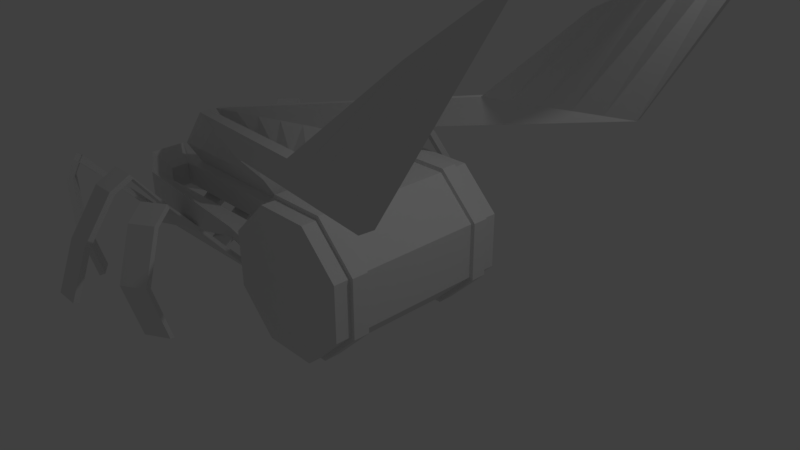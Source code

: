 # Source: insektobot.blend  (saved by Blender 2.79.0; exported with 4.5.12 LTS)
import bpy
from mathutils import Matrix  # noqa: F401  (used for matrix-valued properties, if any)

bpy.ops.wm.read_factory_settings(use_empty=True)
scene = bpy.context.scene
scene.name = 'Scene'

# ---- collections
col_collection_1 = bpy.data.collections.new('Collection 1'); scene.collection.children.link(col_collection_1)

# ---- world
world_world = bpy.data.worlds.new('World'); scene.world = world_world
world_world.color = (0.05088, 0.05088, 0.05088)
world_world.use_sun_shadow = False
world_world.sun_shadow_jitter_overblur = 0.0
world_world.cycles.sampling_method = 'MANUAL'

# ---- cameras
cam_camera = bpy.data.cameras.new('Camera')
cam_camera.clip_end = 100.0
cam_camera.lens = 35.0
cam_camera.sensor_width = 32.0
cam_camera.sensor_height = 18.0
cam_camera.ortho_scale = 7.314
cam_camera.dof.focus_distance = 0.0
cam_camera.dof.aperture_fstop = 128.0

# ---- lights
light_lamp = bpy.data.lights.new('Lamp', 'POINT')
light_lamp.transmission_factor = 0.0
light_lamp.cutoff_distance = 30.0
light_lamp.energy = 100.0
light_lamp.shadow_buffer_clip_start = 1.001
light_lamp.shadow_soft_size = 0.1
light_lamp.shadow_maximum_resolution = 0.006
light_lamp.use_absolute_resolution = True

# ---- meshes
me_cylinder = bpy.data.meshes.new('Cylinder')
me_cylinder.from_pydata([(-0.3768, 0.9933, 1.332), (0.3926, 0.9964, 1.335), (0.9361, 0.4576, 1.335), (0.9395, -0.3078, 1.335), (0.4006, -0.8514, 1.335), (-0.3647, -0.8547, 1.335), (-0.9083, -0.3159, 1.335), (-0.9332, 0.4499, 1.331), (-0.3728, 0.993, 0.6681), (0.3926, 0.9964, 0.6681), (0.9361, 0.4576, 0.6681), (0.9395, -0.3078, 0.6681), (0.4006, -0.8514, 0.6681), (-0.3647, -0.8547, 0.6681), (-0.9083, -0.3159, 0.6681), (-0.9116, 0.4495, 0.6681), (-0.3728, 0.993, 0.8903), (-0.3728, 0.993, 1.113), (0.3926, 0.9964, 1.113), (0.3926, 0.9964, 0.8903), (0.9361, 0.4576, 1.113), (0.9361, 0.4576, 0.8903), (0.9395, -0.3078, 1.113), (0.9395, -0.3078, 0.8903), (0.4006, -0.8514, 1.113), (0.4006, -0.8514, 0.8903), (-0.3647, -0.8547, 1.113), (-0.3647, -0.8547, 0.8903), (-0.9083, -0.3159, 1.113), (-0.9083, -0.3159, 0.8903), (-0.9116, 0.4495, 1.113), (-0.9116, 0.4495, 0.8903), (-0.3969, 1.051, 0.8903), (-0.3969, 1.051, 1.113), (0.4162, 1.054, 1.113), (0.4162, 1.054, 0.8903), (0.9937, 0.4817, 1.113), (0.9937, 0.4817, 0.8903), (0.9972, -0.3314, 1.113), (0.9972, -0.3314, 0.8903), (0.4248, -0.9089, 1.113), (0.4248, -0.9089, 0.8903), (-0.3883, -0.9125, 1.113), (-0.3883, -0.9125, 0.8903), (-0.9658, -0.34, 1.113), (-0.9658, -0.34, 0.8903), (-0.9694, 0.4731, 1.113), (-0.9694, 0.4731, 0.8903), (-0.9083, -0.3159, 0.6681), (-0.9116, 0.4495, 0.6681), (-0.3728, 0.993, 0.334), (0.3926, 0.9964, 0.334), (0.9361, 0.4576, 0.334), (0.9395, -0.3078, 0.334), (0.4006, -0.8514, 0.334), (-0.3647, -0.8547, 0.334), (-0.9083, -0.3159, 0.334), (-0.9116, 0.4495, 0.334), (-0.9083, -0.3159, 0.334), (-0.9116, 0.4495, 0.334), (-1.479, -0.3206, 0.334), (-1.483, 0.4448, 0.334), (-1.479, -0.1095, 0.334), (-1.604, 0.2933, 0.232), (-3.672, -0.1137, 0.334), (-3.554, 0.2898, 0.2321), (-3.672, -0.1137, 0.334), (-3.676, 0.2242, 0.334), (-3.789, -0.1153, 0.3398), (-4.1, -0.3318, 0.2172), (-3.791, 0.2225, 0.3429), (-4.101, 0.4336, 0.2204), (-3.783, -0.118, 0.6242), (-4.091, -0.3344, 0.7522), (-3.781, 0.2198, 0.6273), (-4.09, 0.4309, 0.7553), (-3.366, -0.1201, 0.8456), (-3.327, -0.3365, 1.177), (-3.363, 0.2177, 0.8452), (-3.325, 0.4605, 1.181), (-1.735, 0.005804, 0.6559), (-1.697, -0.03517, 0.9877), (-1.732, 0.06977, 0.6555), (-1.694, 0.1097, 0.9873), (-1.2, -0.01184, 0.7484), (-1.136, -0.05282, 1.076), (-1.197, 0.05212, 0.7478), (-1.133, 0.09208, 1.076), (-1.483, 0.2284, 0.334), (-3.676, 0.2242, 0.334), (-1.604, 0.3791, 0.1021), (-1.605, 0.6761, 0.2993), (-3.554, 0.3704, 0.1019), (-3.555, 0.6681, 0.3029), (-1.605, 0.6543, 0.4535), (-3.555, 0.6511, 0.4551), (-1.631, 1.092, 0.6647), (-3.483, 1.084, 0.05101), (-1.68, 1.071, 0.811), (-3.531, 1.067, 0.1954), (2.405, 1.926, 2.023), (0.5533, 1.918, 1.409), (2.356, 1.904, 2.169), (0.5051, 1.901, 1.553), (-1.635, -0.194, 0.2028), (-1.635, -0.2371, 0.1313), (-3.516, -0.1973, 0.2026), (-3.516, -0.2455, 0.1314), (-1.479, -0.1095, 0.334), (-3.672, -0.1137, 0.334), (-1.635, -0.194, 0.2028), (-1.635, -0.2371, 0.1313), (-3.516, -0.1973, 0.2026), (-3.516, -0.2455, 0.1314), (-1.918, -0.1103, 0.334), (-2.356, -0.1112, 0.334), (-2.795, -0.112, 0.334), (-3.234, -0.1129, 0.334), (-1.921, 0.2275, 0.334), (-2.36, 0.2267, 0.334), (-2.798, 0.2258, 0.334), (-3.237, 0.225, 0.334), (-1.994, 0.3774, 0.102), (-2.384, 0.3756, 0.102), (-2.774, 0.3739, 0.102), (-3.164, 0.3721, 0.1019), (-1.994, 0.2926, 0.232), (-2.384, 0.2919, 0.232), (-2.774, 0.2912, 0.2321), (-3.164, 0.2905, 0.2321), (-1.995, 0.6745, 0.3), (-2.385, 0.6729, 0.3008), (-2.775, 0.6713, 0.3015), (-3.165, 0.6697, 0.3022), (-1.995, 0.6536, 0.4538), (-2.385, 0.653, 0.4541), (-2.775, 0.6524, 0.4545), (-3.165, 0.6517, 0.4548), (-2.002, 1.091, 0.542), (-2.372, 1.089, 0.4192), (-2.742, 1.088, 0.2965), (-3.113, 1.086, 0.1738), (-2.05, 1.07, 0.6879), (-2.42, 1.069, 0.5647), (-2.791, 1.069, 0.4416), (-3.161, 1.068, 0.3185), (2.035, 1.924, 1.9), (1.664, 1.922, 1.777), (1.294, 1.921, 1.655), (0.9236, 1.919, 1.532), (1.986, 1.903, 2.046), (1.616, 1.903, 1.923), (1.246, 1.902, 1.8), (0.8753, 1.901, 1.677), (-1.918, -0.1103, 0.334), (-2.356, -0.1112, 0.334), (-2.795, -0.112, 0.334), (-3.234, -0.1129, 0.334), (-2.011, -0.1946, 0.2027), (-2.388, -0.1953, 0.2027), (-2.764, -0.196, 0.2027), (-3.14, -0.1967, 0.2026), (-3.14, -0.2438, 0.1314), (-2.764, -0.2421, 0.1314), (-2.388, -0.2404, 0.1313), (-2.011, -0.2387, 0.1313), (-2.011, -0.1946, 0.2027), (-2.388, -0.1953, 0.2027), (-2.764, -0.196, 0.2027), (-3.14, -0.1967, 0.2026), (-3.14, -0.2438, 0.1314), (-2.764, -0.2421, 0.1314), (-2.388, -0.2404, 0.1313), (-2.011, -0.2387, 0.1313), (-1.633, -0.5832, 0.6889), (-1.633, -0.6529, 0.7349), (-3.137, -0.5832, 0.6916), (-3.514, -0.5832, 0.6923), (-3.514, -0.6524, 0.7433), (-2.009, -0.6528, 0.7366), (-2.009, -0.5832, 0.6896), (-2.385, -0.5832, 0.6903), (-2.761, -0.5832, 0.691), (-3.137, -0.6525, 0.7417), (-2.761, -0.6526, 0.74), (-2.385, -0.6527, 0.7383), (-1.273, 0.9313, 2.06), (-1.292, 0.8575, 2.025), (-4.034, 0.6661, 1.995), (-4.353, 0.6274, 1.799), (-4.309, 0.5897, 1.735), (-1.631, 0.8335, 2.187), (-1.61, 0.9077, 2.225), (-2.381, 0.9421, 1.961), (-2.757, 0.9415, 1.962), (-3.99, 0.6294, 1.931), (-2.757, 0.866, 1.923), (-2.381, 0.8675, 1.922), (-1.132, 0.776, 2.326), (-1.16, 0.7287, 2.263), (-3.95, -0.3819, 2.067), (-4.268, -0.421, 1.87), (-4.309, -0.4437, 1.942), (-1.497, 0.7041, 2.427), (-1.47, 0.7523, 2.49), (-2.38, 0.7813, 2.259), (-2.756, 0.7806, 2.259), (-3.991, -0.4053, 2.138), (-2.756, 0.7314, 2.189), (-2.38, 0.7331, 2.189), (-0.936, 0.1336, 2.632), (-0.9687, 0.1048, 2.56), (-4.033, 0.3614, 2.055), (-4.352, 0.322, 1.858), (-4.396, 0.3204, 1.932), (-1.306, 0.08022, 2.725), (-1.274, 0.11, 2.796), (-2.378, 0.1513, 2.7), (-2.754, 0.1506, 2.7), (-4.078, 0.359, 2.128), (-2.754, 0.12, 2.621), (-2.378, 0.1217, 2.621), (-0.9877, -0.6853, 2.393), (-1.02, -0.7141, 2.322), (-3.99, 0.6294, 1.931), (-4.309, 0.5897, 1.735), (-4.353, 0.6274, 1.799), (-1.358, -0.7387, 2.486), (-1.325, -0.7089, 2.557), (-2.376, -0.5539, 2.974), (-2.752, -0.5546, 2.974), (-4.034, 0.6661, 1.995), (-2.752, -0.5852, 2.894), (-2.376, -0.5835, 2.895), (0.9236, 1.919, 1.532), (0.5533, 1.918, 1.409), (2.356, 1.904, 2.169), (2.405, 1.926, 2.023), (0.5051, 1.901, 1.553), (0.8753, 1.901, 1.677), (2.035, 1.924, 1.9), (1.664, 1.922, 1.777), (1.294, 1.921, 1.655), (1.986, 1.903, 2.046), (1.616, 1.903, 1.923), (1.246, 1.902, 1.8), (2.467, 3.48, 1.399), (2.148, 3.29, 1.279), (3.712, 4.196, 2.027), (3.742, 4.239, 1.88), (2.116, 3.251, 1.423), (2.435, 3.44, 1.544), (3.423, 4.049, 1.76), (3.105, 3.859, 1.64), (2.786, 3.67, 1.519), (3.393, 4.007, 1.906), (3.074, 3.818, 1.785), (2.754, 3.629, 1.665), (-3.814, -1.126, 1.994), (-4.133, -1.165, 1.798), (-4.091, -1.142, 1.726), (-3.773, -1.103, 1.923), (-0.3768, 0.9933, -1.332), (0.3926, 0.9964, -1.335), (0.9361, 0.4576, -1.335), (0.9395, -0.3078, -1.335), (0.4006, -0.8514, -1.335), (-0.3647, -0.8547, -1.335), (-0.9083, -0.3159, -1.335), (-0.9332, 0.4499, -1.331), (-0.3728, 0.993, -0.6681), (0.3926, 0.9964, -0.6681), (0.9361, 0.4576, -0.6681), (0.9395, -0.3078, -0.6681), (0.4006, -0.8514, -0.6681), (-0.3647, -0.8547, -0.6681), (-0.9083, -0.3159, -0.6681), (-0.9116, 0.4495, -0.6681), (-0.3728, 0.993, -0.8903), (-0.3728, 0.993, -1.113), (0.3926, 0.9964, -1.113), (0.3926, 0.9964, -0.8903), (0.9361, 0.4576, -1.113), (0.9361, 0.4576, -0.8903), (0.9395, -0.3078, -1.113), (0.9395, -0.3078, -0.8903), (0.4006, -0.8514, -1.113), (0.4006, -0.8514, -0.8903), (-0.3647, -0.8547, -1.113), (-0.3647, -0.8547, -0.8903), (-0.9083, -0.3159, -1.113), (-0.9083, -0.3159, -0.8903), (-0.9116, 0.4495, -1.113), (-0.9116, 0.4495, -0.8903), (-0.3969, 1.051, -0.8903), (-0.3969, 1.051, -1.113), (0.4162, 1.054, -1.113), (0.4162, 1.054, -0.8903), (0.9937, 0.4817, -1.113), (0.9937, 0.4817, -0.8903), (0.9972, -0.3314, -1.113), (0.9972, -0.3314, -0.8903), (0.4248, -0.9089, -1.113), (0.4248, -0.9089, -0.8903), (-0.3883, -0.9125, -1.113), (-0.3883, -0.9125, -0.8903), (-0.9658, -0.34, -1.113), (-0.9658, -0.34, -0.8903), (-0.9694, 0.4731, -1.113), (-0.9694, 0.4731, -0.8903), (-0.3728, 0.993, 0.0), (0.3926, 0.9964, 0.0), (0.9361, 0.4576, 0.0), (0.9395, -0.3078, 0.0), (0.4006, -0.8514, 0.0), (-0.3647, -0.8547, 0.0), (-0.9083, -0.3159, 0.0), (-0.9116, 0.4495, 0.0), (-0.9083, -0.3159, -0.6681), (-0.9116, 0.4495, -0.6681), (-0.9083, -0.3159, 0.0), (-0.9116, 0.4495, 0.0), (-0.3728, 0.993, -0.334), (0.3926, 0.9964, -0.334), (0.9361, 0.4576, -0.334), (0.9395, -0.3078, -0.334), (0.4006, -0.8514, -0.334), (-0.3647, -0.8547, -0.334), (-0.9083, -0.3159, -0.334), (-0.9116, 0.4495, -0.334), (-0.9083, -0.3159, -0.334), (-0.9116, 0.4495, -0.334), (-1.479, -0.3206, -0.334), (-1.479, -0.3206, 0.0), (-1.483, 0.4448, -0.334), (-1.483, 0.4448, 0.0), (-1.479, -0.1095, -0.334), (-1.479, -0.3206, 0.0), (-1.604, 0.2933, -0.232), (-1.483, 0.4448, 0.0), (-3.672, -0.1137, -0.334), (-3.672, -0.3301, 0.0), (-3.554, 0.2898, -0.2321), (-3.676, 0.4352, 0.0), (-3.672, -0.1137, -0.334), (-3.672, -0.3301, 0.0), (-3.676, 0.2242, -0.334), (-3.676, 0.4352, 0.0), (-3.789, -0.1153, -0.3398), (-4.1, -0.3318, -0.2172), (-3.791, 0.2225, -0.3429), (-4.101, 0.4336, -0.2204), (-3.783, -0.118, -0.6242), (-4.091, -0.3344, -0.7522), (-3.781, 0.2198, -0.6273), (-4.09, 0.4309, -0.7553), (-3.366, -0.1201, -0.8456), (-3.327, -0.3365, -1.177), (-3.363, 0.2177, -0.8452), (-3.325, 0.4605, -1.181), (-1.735, 0.005804, -0.6559), (-1.697, -0.03517, -0.9877), (-1.732, 0.06977, -0.6555), (-1.694, 0.1097, -0.9873), (-1.2, -0.01184, -0.7484), (-1.136, -0.05282, -1.076), (-1.197, 0.05212, -0.7478), (-1.133, 0.09208, -1.076), (-1.483, 0.2284, -0.334), (-3.676, 0.2242, -0.334), (-1.604, 0.3791, -0.1021), (-1.605, 0.6761, -0.2993), (-3.554, 0.3704, -0.1019), (-3.555, 0.6681, -0.3029), (-1.605, 0.6543, -0.4535), (-3.555, 0.6511, -0.4551), (-1.631, 1.092, -0.6647), (-3.483, 1.084, -0.05101), (-1.68, 1.071, -0.811), (-3.531, 1.067, -0.1954), (2.405, 1.926, -2.023), (0.5533, 1.918, -1.409), (2.356, 1.904, -2.169), (0.5051, 1.901, -1.553), (-1.635, -0.194, -0.2028), (-1.635, -0.2371, -0.1313), (-3.516, -0.1973, -0.2026), (-3.516, -0.2455, -0.1314), (-1.479, -0.1095, -0.334), (-1.479, -0.3206, 0.0), (-3.672, -0.1137, -0.334), (-3.672, -0.3301, 0.0), (-1.635, -0.194, -0.2028), (-1.635, -0.2371, -0.1313), (-3.516, -0.1973, -0.2026), (-3.516, -0.2455, -0.1314), (-1.918, -0.1103, -0.334), (-2.356, -0.1112, -0.334), (-2.795, -0.112, -0.334), (-3.234, -0.1129, -0.334), (-3.234, -0.3282, 0.0), (-2.795, -0.3263, 0.0), (-2.356, -0.3244, 0.0), (-1.918, -0.3225, 0.0), (-1.921, 0.2275, -0.334), (-2.36, 0.2267, -0.334), (-2.798, 0.2258, -0.334), (-3.237, 0.225, -0.334), (-1.994, 0.3774, -0.102), (-2.384, 0.3756, -0.102), (-2.774, 0.3739, -0.102), (-3.164, 0.3721, -0.1019), (-1.994, 0.2926, -0.232), (-2.384, 0.2919, -0.232), (-2.774, 0.2912, -0.2321), (-3.164, 0.2905, -0.2321), (-1.921, 0.4429, 0.0), (-2.36, 0.441, 0.0), (-2.798, 0.4391, 0.0), (-3.237, 0.4371, 0.0), (-1.995, 0.6745, -0.3), (-2.385, 0.6729, -0.3008), (-2.775, 0.6713, -0.3015), (-3.165, 0.6697, -0.3022), (-1.995, 0.6536, -0.4538), (-2.385, 0.653, -0.4541), (-2.775, 0.6524, -0.4545), (-3.165, 0.6517, -0.4548), (-2.002, 1.091, -0.542), (-2.372, 1.089, -0.4192), (-2.742, 1.088, -0.2965), (-3.113, 1.086, -0.1738), (-2.05, 1.07, -0.6879), (-2.42, 1.069, -0.5647), (-2.791, 1.069, -0.4416), (-3.161, 1.068, -0.3185), (2.035, 1.924, -1.9), (1.664, 1.922, -1.777), (1.294, 1.921, -1.655), (0.9236, 1.919, -1.532), (1.986, 1.903, -2.046), (1.616, 1.903, -1.923), (1.246, 1.902, -1.8), (0.8753, 1.901, -1.677), (-1.918, -0.1103, -0.334), (-2.356, -0.1112, -0.334), (-2.795, -0.112, -0.334), (-3.234, -0.1129, -0.334), (-3.234, -0.3282, 0.0), (-2.795, -0.3263, 0.0), (-2.356, -0.3244, 0.0), (-1.918, -0.3225, 0.0), (-2.011, -0.1946, -0.2027), (-2.388, -0.1953, -0.2027), (-2.764, -0.196, -0.2027), (-3.14, -0.1967, -0.2026), (-3.14, -0.2438, -0.1314), (-2.764, -0.2421, -0.1314), (-2.388, -0.2404, -0.1313), (-2.011, -0.2387, -0.1313), (-2.011, -0.1946, -0.2027), (-2.388, -0.1953, -0.2027), (-2.764, -0.196, -0.2027), (-3.14, -0.1967, -0.2026), (-3.14, -0.2438, -0.1314), (-2.764, -0.2421, -0.1314), (-2.388, -0.2404, -0.1313), (-2.011, -0.2387, -0.1313), (-1.633, -0.5832, -0.6889), (-1.633, -0.6529, -0.7349), (-3.137, -0.5832, -0.6916), (-3.514, -0.5832, -0.6923), (-3.514, -0.6524, -0.7433), (-2.009, -0.6528, -0.7366), (-2.009, -0.5832, -0.6896), (-2.385, -0.5832, -0.6903), (-2.761, -0.5832, -0.691), (-3.137, -0.6525, -0.7417), (-2.761, -0.6526, -0.74), (-2.385, -0.6527, -0.7383), (-1.273, 0.9313, -2.06), (-1.292, 0.8575, -2.025), (-4.034, 0.6661, -1.995), (-4.353, 0.6274, -1.799), (-4.309, 0.5897, -1.735), (-1.631, 0.8335, -2.187), (-1.61, 0.9077, -2.225), (-2.381, 0.9421, -1.961), (-2.757, 0.9415, -1.962), (-3.99, 0.6294, -1.931), (-2.757, 0.866, -1.923), (-2.381, 0.8675, -1.922), (-1.132, 0.776, -2.326), (-1.16, 0.7287, -2.263), (-3.95, -0.3819, -2.067), (-4.268, -0.421, -1.87), (-4.309, -0.4437, -1.942), (-1.497, 0.7041, -2.427), (-1.47, 0.7523, -2.49), (-2.38, 0.7813, -2.259), (-2.756, 0.7806, -2.259), (-3.991, -0.4053, -2.138), (-2.756, 0.7314, -2.189), (-2.38, 0.7331, -2.189), (-0.936, 0.1336, -2.632), (-0.9687, 0.1048, -2.56), (-4.033, 0.3614, -2.055), (-4.352, 0.322, -1.858), (-4.396, 0.3204, -1.932), (-1.306, 0.08022, -2.725), (-1.274, 0.11, -2.796), (-2.378, 0.1513, -2.7), (-2.754, 0.1506, -2.7), (-4.078, 0.359, -2.128), (-2.754, 0.12, -2.621), (-2.378, 0.1217, -2.621), (-0.9877, -0.6853, -2.393), (-1.02, -0.7141, -2.322), (-3.99, 0.6294, -1.931), (-4.309, 0.5897, -1.735), (-4.353, 0.6274, -1.799), (-1.358, -0.7387, -2.486), (-1.325, -0.7089, -2.557), (-2.376, -0.5539, -2.974), (-2.752, -0.5546, -2.974), (-4.034, 0.6661, -1.995), (-2.752, -0.5852, -2.894), (-2.376, -0.5835, -2.895), (0.9236, 1.919, -1.532), (0.5533, 1.918, -1.409), (2.356, 1.904, -2.169), (2.405, 1.926, -2.023), (0.5051, 1.901, -1.553), (0.8753, 1.901, -1.677), (2.035, 1.924, -1.9), (1.664, 1.922, -1.777), (1.294, 1.921, -1.655), (1.986, 1.903, -2.046), (1.616, 1.903, -1.923), (1.246, 1.902, -1.8), (2.467, 3.48, -1.399), (2.148, 3.29, -1.279), (3.712, 4.196, -2.027), (3.742, 4.239, -1.88), (2.116, 3.251, -1.423), (2.435, 3.44, -1.544), (3.423, 4.049, -1.76), (3.105, 3.859, -1.64), (2.786, 3.67, -1.519), (3.393, 4.007, -1.906), (3.074, 3.818, -1.785), (2.754, 3.629, -1.665), (-3.814, -1.126, -1.994), (-4.133, -1.165, -1.798), (-4.091, -1.142, -1.726), (-3.773, -1.103, -1.923)], [], [(17, 0, 1, 18), (18, 1, 2, 20), (20, 2, 3, 22), (22, 3, 4, 24), (24, 4, 5, 26), (26, 5, 6, 28), (1, 0, 7, 6, 5, 4, 3, 2), (28, 6, 7, 30), (30, 7, 0, 17), (57, 15, 8, 50), (56, 14, 48, 58), (55, 13, 14, 56), (54, 12, 13, 55), (53, 11, 12, 54), (52, 10, 11, 53), (51, 9, 10, 52), (50, 8, 9, 51), (15, 31, 16, 8), (31, 29, 45, 47), (14, 29, 31, 15), (22, 24, 40, 38), (13, 27, 29, 14), (30, 17, 33, 46), (12, 25, 27, 13), (25, 23, 39, 41), (11, 23, 25, 12), (17, 18, 34, 33), (10, 21, 23, 11), (16, 31, 47, 32), (9, 19, 21, 10), (24, 26, 42, 40), (8, 16, 19, 9), (19, 16, 32, 35), (47, 46, 33, 32), (45, 44, 46, 47), (43, 42, 44, 45), (41, 40, 42, 43), (39, 38, 40, 41), (37, 36, 38, 39), (35, 34, 36, 37), (32, 33, 34, 35), (23, 21, 37, 39), (28, 30, 46, 44), (20, 22, 38, 36), (29, 27, 43, 45), (21, 19, 35, 37), (26, 28, 44, 42), (18, 20, 36, 34), (27, 25, 41, 43), (58, 48, 49, 59), (14, 15, 49, 48), (57, 317, 321, 59), (15, 57, 59, 49), (58, 59, 61, 60), (310, 50, 51, 311), (311, 51, 52, 312), (312, 52, 53, 313), (313, 53, 54, 314), (314, 54, 55, 315), (315, 55, 56, 316), (316, 56, 58, 320), (317, 57, 50, 310), (333, 60, 62, 337), (320, 58, 60, 333), (59, 321, 335, 61), (117, 64, 109, 157), (60, 61, 88, 62), (61, 335, 339, 88), (64, 89, 67, 66), (117, 121, 89, 64), (126, 63, 94, 134), (66, 67, 70, 68), (89, 343, 347, 67), (341, 64, 66, 345), (69, 68, 72, 73), (67, 347, 71, 70), (347, 345, 69, 71), (345, 66, 68, 69), (72, 74, 78, 76), (68, 70, 74, 72), (70, 71, 75, 74), (71, 69, 73, 75), (79, 77, 81, 83), (74, 75, 79, 78), (75, 73, 77, 79), (73, 72, 76, 77), (80, 82, 86, 84), (77, 76, 80, 81), (76, 78, 82, 80), (78, 79, 83, 82), (85, 84, 86, 87), (82, 83, 87, 86), (83, 81, 85, 87), (81, 80, 84, 85), (90, 63, 88, 339), (65, 92, 343, 89), (129, 65, 89, 121), (122, 90, 339, 416), (93, 95, 99, 97), (63, 90, 91, 94), (125, 92, 93, 133), (92, 65, 95, 93), (142, 98, 102, 150), (133, 93, 97, 141), (134, 94, 98, 142), (94, 91, 96, 98), (151, 150, 243, 244), (98, 96, 100, 102), (97, 99, 103, 101), (141, 97, 101, 149), (165, 105, 111, 173), (337, 62, 108, 389), (64, 341, 391, 109), (104, 105, 389, 108), (158, 104, 108, 154), (107, 106, 109, 391), (162, 107, 391, 448), (113, 170, 183, 178), (161, 106, 112, 169), (106, 107, 113, 112), (105, 104, 110, 111), (104, 158, 166, 110), (158, 159, 167, 166), (159, 160, 168, 167), (160, 161, 169, 168), (169, 112, 177, 176), (173, 166, 167, 172), (168, 171, 184, 182), (171, 168, 169, 170), (105, 165, 451, 389), (165, 164, 450, 451), (164, 163, 449, 450), (163, 162, 448, 449), (106, 161, 157, 109), (161, 160, 156, 157), (160, 159, 155, 156), (159, 158, 154, 155), (107, 162, 170, 113), (162, 163, 171, 170), (163, 164, 172, 171), (164, 165, 173, 172), (96, 138, 146, 100), (138, 139, 147, 146), (139, 140, 148, 147), (140, 141, 149, 148), (101, 103, 238, 235), (146, 147, 241, 240), (150, 102, 236, 243), (102, 100, 237, 236), (95, 137, 145, 99), (137, 136, 144, 145), (136, 135, 143, 144), (135, 134, 142, 143), (91, 130, 138, 96), (130, 131, 139, 138), (131, 132, 140, 139), (132, 133, 141, 140), (99, 145, 153, 103), (145, 144, 152, 153), (144, 143, 151, 152), (143, 142, 150, 151), (90, 122, 130, 91), (122, 123, 131, 130), (123, 124, 132, 131), (124, 125, 133, 132), (92, 125, 419, 343), (125, 124, 418, 419), (124, 123, 417, 418), (123, 122, 416, 417), (63, 126, 118, 88), (126, 127, 119, 118), (127, 128, 120, 119), (128, 129, 121, 120), (65, 129, 137, 95), (129, 128, 136, 137), (128, 127, 135, 136), (127, 126, 134, 135), (62, 88, 118, 114), (114, 118, 119, 115), (115, 119, 120, 116), (116, 120, 121, 117), (62, 114, 154, 108), (114, 115, 155, 154), (115, 116, 156, 155), (116, 117, 157, 156), (182, 184, 196, 194), (179, 175, 187, 191), (178, 183, 195, 190), (170, 169, 176, 183), (112, 113, 178, 177), (166, 173, 179, 180), (167, 168, 182, 181), (173, 111, 175, 179), (171, 172, 185, 184), (172, 167, 181, 185), (111, 110, 174, 175), (110, 166, 180, 174), (191, 187, 199, 203), (207, 202, 259, 258), (197, 193, 205, 209), (175, 174, 186, 187), (184, 185, 197, 196), (174, 180, 192, 186), (183, 176, 188, 195), (176, 177, 189, 188), (180, 179, 191, 192), (181, 182, 194, 193), (177, 178, 190, 189), (185, 181, 193, 197), (200, 207, 258, 261), (209, 205, 217, 221), (261, 258, 259, 260), (194, 196, 208, 206), (187, 186, 198, 199), (196, 197, 209, 208), (186, 192, 204, 198), (219, 214, 202, 207), (212, 219, 207, 200), (192, 191, 203, 204), (193, 194, 206, 205), (202, 201, 260, 259), (201, 200, 261, 260), (221, 217, 229, 233), (226, 225, 213, 214), (203, 199, 211, 215), (206, 208, 220, 218), (199, 198, 210, 211), (208, 209, 221, 220), (198, 204, 216, 210), (231, 226, 214, 219), (224, 231, 219, 212), (204, 203, 215, 216), (205, 206, 218, 217), (214, 213, 201, 202), (223, 222, 228, 227), (233, 229, 230, 232), (215, 211, 223, 227), (218, 220, 232, 230), (211, 210, 222, 223), (220, 221, 233, 232), (210, 216, 228, 222), (213, 212, 200, 201), (225, 224, 212, 213), (216, 215, 227, 228), (217, 218, 230, 229), (238, 239, 251, 250), (241, 242, 254, 253), (244, 243, 255, 256), (235, 238, 250, 247), (240, 241, 253, 252), (147, 148, 242, 241), (103, 153, 239, 238), (152, 151, 244, 245), (149, 101, 235, 234), (148, 149, 234, 242), (100, 146, 240, 237), (153, 152, 245, 239), (251, 246, 247, 250), (248, 249, 252, 255), (255, 252, 253, 256), (256, 253, 254, 257), (257, 254, 246, 251), (245, 244, 256, 257), (234, 235, 247, 246), (242, 234, 246, 254), (237, 240, 252, 249), (239, 245, 257, 251), (236, 237, 249, 248), (243, 236, 248, 255), (279, 280, 263, 262), (280, 282, 264, 263), (282, 284, 265, 264), (284, 286, 266, 265), (286, 288, 267, 266), (288, 290, 268, 267), (263, 264, 265, 266, 267, 268, 269, 262), (290, 292, 269, 268), (292, 279, 262, 269), (329, 322, 270, 277), (328, 330, 318, 276), (327, 328, 276, 275), (326, 327, 275, 274), (325, 326, 274, 273), (324, 325, 273, 272), (323, 324, 272, 271), (322, 323, 271, 270), (277, 270, 278, 293), (293, 309, 307, 291), (276, 277, 293, 291), (284, 300, 302, 286), (275, 276, 291, 289), (292, 308, 295, 279), (274, 275, 289, 287), (287, 303, 301, 285), (273, 274, 287, 285), (279, 295, 296, 280), (272, 273, 285, 283), (278, 294, 309, 293), (271, 272, 283, 281), (286, 302, 304, 288), (270, 271, 281, 278), (281, 297, 294, 278), (309, 294, 295, 308), (307, 309, 308, 306), (305, 307, 306, 304), (303, 305, 304, 302), (301, 303, 302, 300), (299, 301, 300, 298), (297, 299, 298, 296), (294, 297, 296, 295), (285, 301, 299, 283), (290, 306, 308, 292), (282, 298, 300, 284), (291, 307, 305, 289), (283, 299, 297, 281), (288, 304, 306, 290), (280, 296, 298, 282), (289, 305, 303, 287), (330, 331, 319, 318), (276, 318, 319, 277), (329, 331, 321, 317), (277, 319, 331, 329), (330, 332, 334, 331), (310, 311, 323, 322), (311, 312, 324, 323), (312, 313, 325, 324), (313, 314, 326, 325), (314, 315, 327, 326), (315, 316, 328, 327), (316, 320, 330, 328), (317, 310, 322, 329), (333, 337, 336, 332), (320, 333, 332, 330), (331, 334, 335, 321), (399, 447, 390, 340), (332, 336, 368, 334), (334, 368, 339, 335), (340, 344, 346, 369), (399, 340, 369, 407), (412, 424, 374, 338), (344, 348, 350, 346), (369, 346, 347, 343), (341, 345, 344, 340), (349, 353, 352, 348), (346, 350, 351, 347), (347, 351, 349, 345), (345, 349, 348, 344), (352, 356, 358, 354), (348, 352, 354, 350), (350, 354, 355, 351), (351, 355, 353, 349), (359, 363, 361, 357), (354, 358, 359, 355), (355, 359, 357, 353), (353, 357, 356, 352), (360, 364, 366, 362), (357, 361, 360, 356), (356, 360, 362, 358), (358, 362, 363, 359), (365, 367, 366, 364), (362, 366, 367, 363), (363, 367, 365, 361), (361, 365, 364, 360), (370, 339, 368, 338), (342, 369, 343, 372), (415, 407, 369, 342), (408, 416, 339, 370), (373, 377, 379, 375), (338, 374, 371, 370), (411, 423, 373, 372), (372, 373, 375, 342), (432, 440, 382, 378), (423, 431, 377, 373), (424, 432, 378, 374), (374, 378, 376, 371), (441, 538, 537, 440), (378, 382, 380, 376), (377, 381, 383, 379), (431, 439, 381, 377), (459, 467, 393, 385), (337, 389, 388, 336), (403, 451, 389, 337), (340, 390, 391, 341), (384, 388, 389, 385), (452, 444, 388, 384), (387, 391, 390, 386), (456, 448, 391, 387), (395, 472, 477, 464), (455, 463, 394, 386), (386, 394, 395, 387), (385, 393, 392, 384), (384, 392, 460, 452), (452, 460, 461, 453), (453, 461, 462, 454), (454, 462, 463, 455), (463, 470, 471, 394), (467, 466, 461, 460), (462, 476, 478, 465), (465, 464, 463, 462), (385, 389, 451, 459), (459, 451, 450, 458), (458, 450, 449, 457), (457, 449, 448, 456), (386, 390, 447, 455), (455, 447, 446, 454), (454, 446, 445, 453), (453, 445, 444, 452), (341, 391, 448, 400), (400, 448, 449, 401), (401, 449, 450, 402), (402, 450, 451, 403), (387, 395, 464, 456), (456, 464, 465, 457), (457, 465, 466, 458), (458, 466, 467, 459), (376, 380, 436, 428), (428, 436, 437, 429), (429, 437, 438, 430), (430, 438, 439, 431), (381, 529, 532, 383), (436, 534, 535, 437), (440, 537, 530, 382), (382, 530, 531, 380), (375, 379, 435, 427), (427, 435, 434, 426), (426, 434, 433, 425), (425, 433, 432, 424), (371, 376, 428, 420), (420, 428, 429, 421), (421, 429, 430, 422), (422, 430, 431, 423), (379, 383, 443, 435), (435, 443, 442, 434), (434, 442, 441, 433), (433, 441, 440, 432), (370, 371, 420, 408), (408, 420, 421, 409), (409, 421, 422, 410), (410, 422, 423, 411), (372, 343, 419, 411), (411, 419, 418, 410), (410, 418, 417, 409), (409, 417, 416, 408), (338, 368, 404, 412), (412, 404, 405, 413), (413, 405, 406, 414), (414, 406, 407, 415), (342, 375, 427, 415), (415, 427, 426, 414), (414, 426, 425, 413), (413, 425, 424, 412), (336, 396, 404, 368), (396, 397, 405, 404), (397, 398, 406, 405), (398, 399, 407, 406), (336, 388, 444, 396), (396, 444, 445, 397), (397, 445, 446, 398), (398, 446, 447, 399), (476, 488, 490, 478), (473, 485, 481, 469), (472, 484, 489, 477), (464, 477, 470, 463), (394, 471, 472, 395), (460, 474, 473, 467), (461, 475, 476, 462), (467, 473, 469, 393), (465, 478, 479, 466), (466, 479, 475, 461), (393, 469, 468, 392), (392, 468, 474, 460), (485, 497, 493, 481), (501, 552, 553, 496), (491, 503, 499, 487), (469, 481, 480, 468), (478, 490, 491, 479), (468, 480, 486, 474), (477, 489, 482, 470), (470, 482, 483, 471), (474, 486, 485, 473), (475, 487, 488, 476), (471, 483, 484, 472), (479, 491, 487, 475), (494, 555, 552, 501), (503, 515, 511, 499), (555, 554, 553, 552), (488, 500, 502, 490), (481, 493, 492, 480), (490, 502, 503, 491), (480, 492, 498, 486), (513, 501, 496, 508), (506, 494, 501, 513), (486, 498, 497, 485), (487, 499, 500, 488), (496, 553, 554, 495), (495, 554, 555, 494), (515, 527, 523, 511), (520, 508, 507, 519), (497, 509, 505, 493), (500, 512, 514, 502), (493, 505, 504, 492), (502, 514, 515, 503), (492, 504, 510, 498), (525, 513, 508, 520), (518, 506, 513, 525), (498, 510, 509, 497), (499, 511, 512, 500), (508, 496, 495, 507), (517, 521, 522, 516), (527, 526, 524, 523), (509, 521, 517, 505), (512, 524, 526, 514), (505, 517, 516, 504), (514, 526, 527, 515), (504, 516, 522, 510), (507, 495, 494, 506), (519, 507, 506, 518), (510, 522, 521, 509), (511, 523, 524, 512), (532, 544, 545, 533), (535, 547, 548, 536), (538, 550, 549, 537), (529, 541, 544, 532), (534, 546, 547, 535), (437, 535, 536, 438), (383, 532, 533, 443), (442, 539, 538, 441), (439, 528, 529, 381), (438, 536, 528, 439), (380, 531, 534, 436), (443, 533, 539, 442), (545, 544, 541, 540), (542, 549, 546, 543), (549, 550, 547, 546), (550, 551, 548, 547), (551, 545, 540, 548), (539, 551, 550, 538), (528, 540, 541, 529), (536, 548, 540, 528), (531, 543, 546, 534), (533, 545, 551, 539), (530, 542, 543, 531), (537, 549, 542, 530)])
me_cylinder.use_remesh_preserve_volume = False
me_cylinder.use_remesh_preserve_attributes = False
me_cylinder.use_mirror_vertex_groups = False
me_cylinder.update()

# ---- objects
ob_cylinder = bpy.data.objects.new('Cylinder', me_cylinder)
ob_lamp = bpy.data.objects.new('Lamp', light_lamp)
ob_camera = bpy.data.objects.new('Camera', cam_camera)

# ---- transforms, parenting, visibility, modifiers, constraints
ob_cylinder.location = (0.0, 0.0, 0.0)
ob_cylinder.rotation_euler = (1.571, -0.0, 0.0)
ob_cylinder.lineart.crease_threshold = 0.0
ob_lamp.location = (4.076, 1.005, 5.904)
ob_lamp.rotation_euler = (0.6503, 0.05522, 1.866)
ob_lamp.lock_rotations_4d = False
ob_lamp.empty_display_type = 'ARROWS'
ob_lamp.color = (0.0, 0.0, 0.0, 0.0)
ob_lamp.lineart.crease_threshold = 0.0
ob_camera.location = (7.481, -6.508, 5.344)
ob_camera.rotation_euler = (1.109, 0.0, 0.8149)
ob_camera.lock_rotations_4d = False
ob_camera.empty_display_type = 'ARROWS'
ob_camera.color = (0.0, 0.0, 0.0, 0.0)
ob_camera.display_type = 'WIRE'
ob_camera.lineart.crease_threshold = 0.0

# ---- collection membership
col_collection_1.objects.link(ob_cylinder)
col_collection_1.objects.link(ob_lamp)
col_collection_1.objects.link(ob_camera)

# ---- scene / render settings (as saved in the file)
scene.camera = ob_camera
scene.frame_start = 1; scene.frame_end = 250; scene.frame_set(1)
scene.render.engine = 'BLENDER_EEVEE_NEXT'
scene.render.resolution_percentage = 50
scene.render.dither_intensity = 0.0
scene.cycles.use_denoising = False
scene.cycles.samples = 128
scene.cycles.sampling_pattern = 'TABULATED_SOBOL'
scene.cycles.use_adaptive_sampling = False
scene.cycles.use_light_tree = False
scene.cycles.blur_glossy = 0.0
scene.cycles.sample_clamp_indirect = 0.0
scene.view_settings.view_transform = 'Standard'
bpy.context.view_layer.update()

